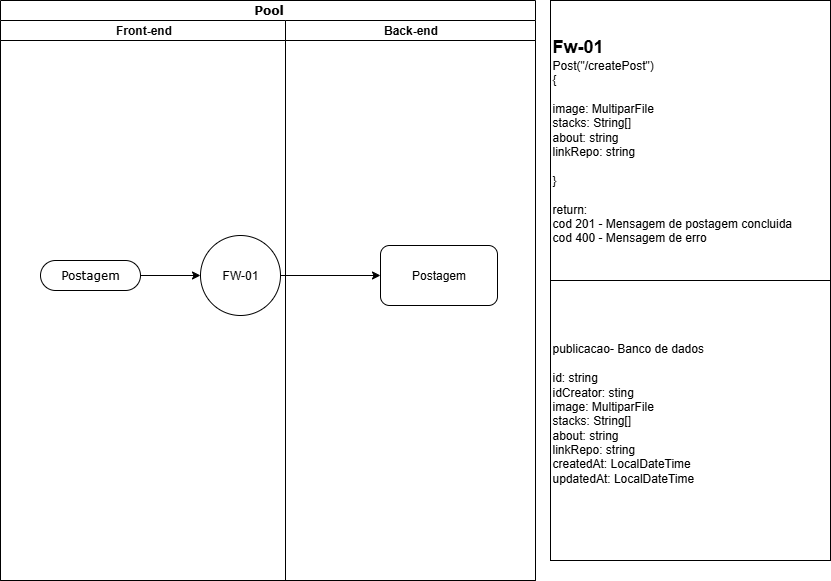

The diagram above was exported from draw.io. Its source (the exported page's mxGraphModel, read from the mxfile embedded in the PNG):
<mxGraphModel dx="1610" dy="788" grid="1" gridSize="10" guides="1" tooltips="1" connect="1" arrows="1" fold="1" page="1" pageScale="1" pageWidth="850" pageHeight="1100" background="none" math="0" shadow="0">
  <root>
    <mxCell id="0" />
    <mxCell id="1" parent="0" />
    <mxCell id="1c1d494c118603dd-1" value="Pool" style="swimlane;html=1;childLayout=stackLayout;startSize=20;rounded=0;shadow=0;comic=0;labelBackgroundColor=none;strokeWidth=1;fontFamily=Verdana;fontSize=12;align=center;" parent="1" vertex="1">
      <mxGeometry x="60" y="50" width="535" height="580" as="geometry">
        <mxRectangle x="40" y="20" width="70" height="30" as="alternateBounds" />
      </mxGeometry>
    </mxCell>
    <mxCell id="1c1d494c118603dd-2" value="Front-end" style="swimlane;html=1;startSize=20;" parent="1c1d494c118603dd-1" vertex="1">
      <mxGeometry y="20" width="285" height="560" as="geometry" />
    </mxCell>
    <mxCell id="GosyRxq1i_ijekuyIq03-7" style="edgeStyle=orthogonalEdgeStyle;rounded=0;orthogonalLoop=1;jettySize=auto;html=1;exitX=1;exitY=0.5;exitDx=0;exitDy=0;entryX=0;entryY=0.5;entryDx=0;entryDy=0;" parent="1c1d494c118603dd-2" source="1c1d494c118603dd-6" target="GosyRxq1i_ijekuyIq03-6" edge="1">
      <mxGeometry relative="1" as="geometry" />
    </mxCell>
    <mxCell id="1c1d494c118603dd-6" value="Postagem" style="rounded=1;whiteSpace=wrap;html=1;shadow=0;comic=0;labelBackgroundColor=none;strokeWidth=1;fontFamily=Verdana;fontSize=12;align=center;arcSize=50;" parent="1c1d494c118603dd-2" vertex="1">
      <mxGeometry x="40" y="240" width="100" height="30" as="geometry" />
    </mxCell>
    <mxCell id="GosyRxq1i_ijekuyIq03-6" value="FW-01" style="ellipse;whiteSpace=wrap;html=1;aspect=fixed;" parent="1c1d494c118603dd-2" vertex="1">
      <mxGeometry x="200" y="215" width="80" height="80" as="geometry" />
    </mxCell>
    <mxCell id="1c1d494c118603dd-3" value="Back-end" style="swimlane;html=1;startSize=20;" parent="1c1d494c118603dd-1" vertex="1">
      <mxGeometry x="285" y="20" width="250" height="560" as="geometry" />
    </mxCell>
    <mxCell id="GosyRxq1i_ijekuyIq03-2" value="Postagem" style="rounded=1;whiteSpace=wrap;html=1;" parent="1c1d494c118603dd-3" vertex="1">
      <mxGeometry x="95" y="225" width="117" height="60" as="geometry" />
    </mxCell>
    <mxCell id="GosyRxq1i_ijekuyIq03-8" style="edgeStyle=orthogonalEdgeStyle;rounded=0;orthogonalLoop=1;jettySize=auto;html=1;exitX=1;exitY=0.5;exitDx=0;exitDy=0;entryX=0;entryY=0.5;entryDx=0;entryDy=0;" parent="1c1d494c118603dd-1" source="GosyRxq1i_ijekuyIq03-6" target="GosyRxq1i_ijekuyIq03-2" edge="1">
      <mxGeometry relative="1" as="geometry" />
    </mxCell>
    <mxCell id="GosyRxq1i_ijekuyIq03-11" value="&lt;b&gt;&lt;font style=&quot;font-size: 18px;&quot;&gt;Fw-01&lt;/font&gt;&lt;/b&gt;&lt;div&gt;Post(&quot;/createPost&quot;)&lt;/div&gt;&lt;div&gt;{&lt;/div&gt;&lt;div&gt;&lt;br&gt;&lt;/div&gt;&lt;div&gt;image: MultiparFile&lt;/div&gt;&lt;div&gt;stacks: String[]&lt;/div&gt;&lt;div&gt;about: string&lt;/div&gt;&lt;div&gt;linkRepo: string&lt;/div&gt;&lt;div&gt;&lt;br&gt;&lt;/div&gt;&lt;div&gt;}&lt;/div&gt;&lt;div&gt;&lt;br&gt;&lt;/div&gt;&lt;div&gt;return:&amp;nbsp;&lt;/div&gt;&lt;div&gt;cod 201 - Mensagem de postagem concluida&lt;/div&gt;&lt;div&gt;cod 400 - Mensagem de erro&lt;/div&gt;" style="whiteSpace=wrap;html=1;aspect=fixed;align=left;" parent="1" vertex="1">
      <mxGeometry x="610" y="50" width="280" height="280" as="geometry" />
    </mxCell>
    <mxCell id="GosyRxq1i_ijekuyIq03-12" value="publicacao- Banco de dados&lt;div&gt;&lt;br&gt;&lt;/div&gt;&lt;div&gt;id: string&lt;/div&gt;&lt;div&gt;idCreator: sting&lt;/div&gt;&lt;div&gt;&lt;div&gt;image: MultiparFile&lt;/div&gt;&lt;div&gt;stacks: String[]&lt;/div&gt;&lt;div&gt;about: string&lt;/div&gt;&lt;div&gt;linkRepo: string&lt;/div&gt;&lt;/div&gt;&lt;div&gt;createdAt: LocalDateTime&lt;/div&gt;&lt;div&gt;updatedAt: LocalDateTime&lt;/div&gt;&lt;div&gt;&lt;br&gt;&lt;/div&gt;" style="whiteSpace=wrap;html=1;aspect=fixed;align=left;" parent="1" vertex="1">
      <mxGeometry x="610" y="330" width="280" height="280" as="geometry" />
    </mxCell>
  </root>
</mxGraphModel>